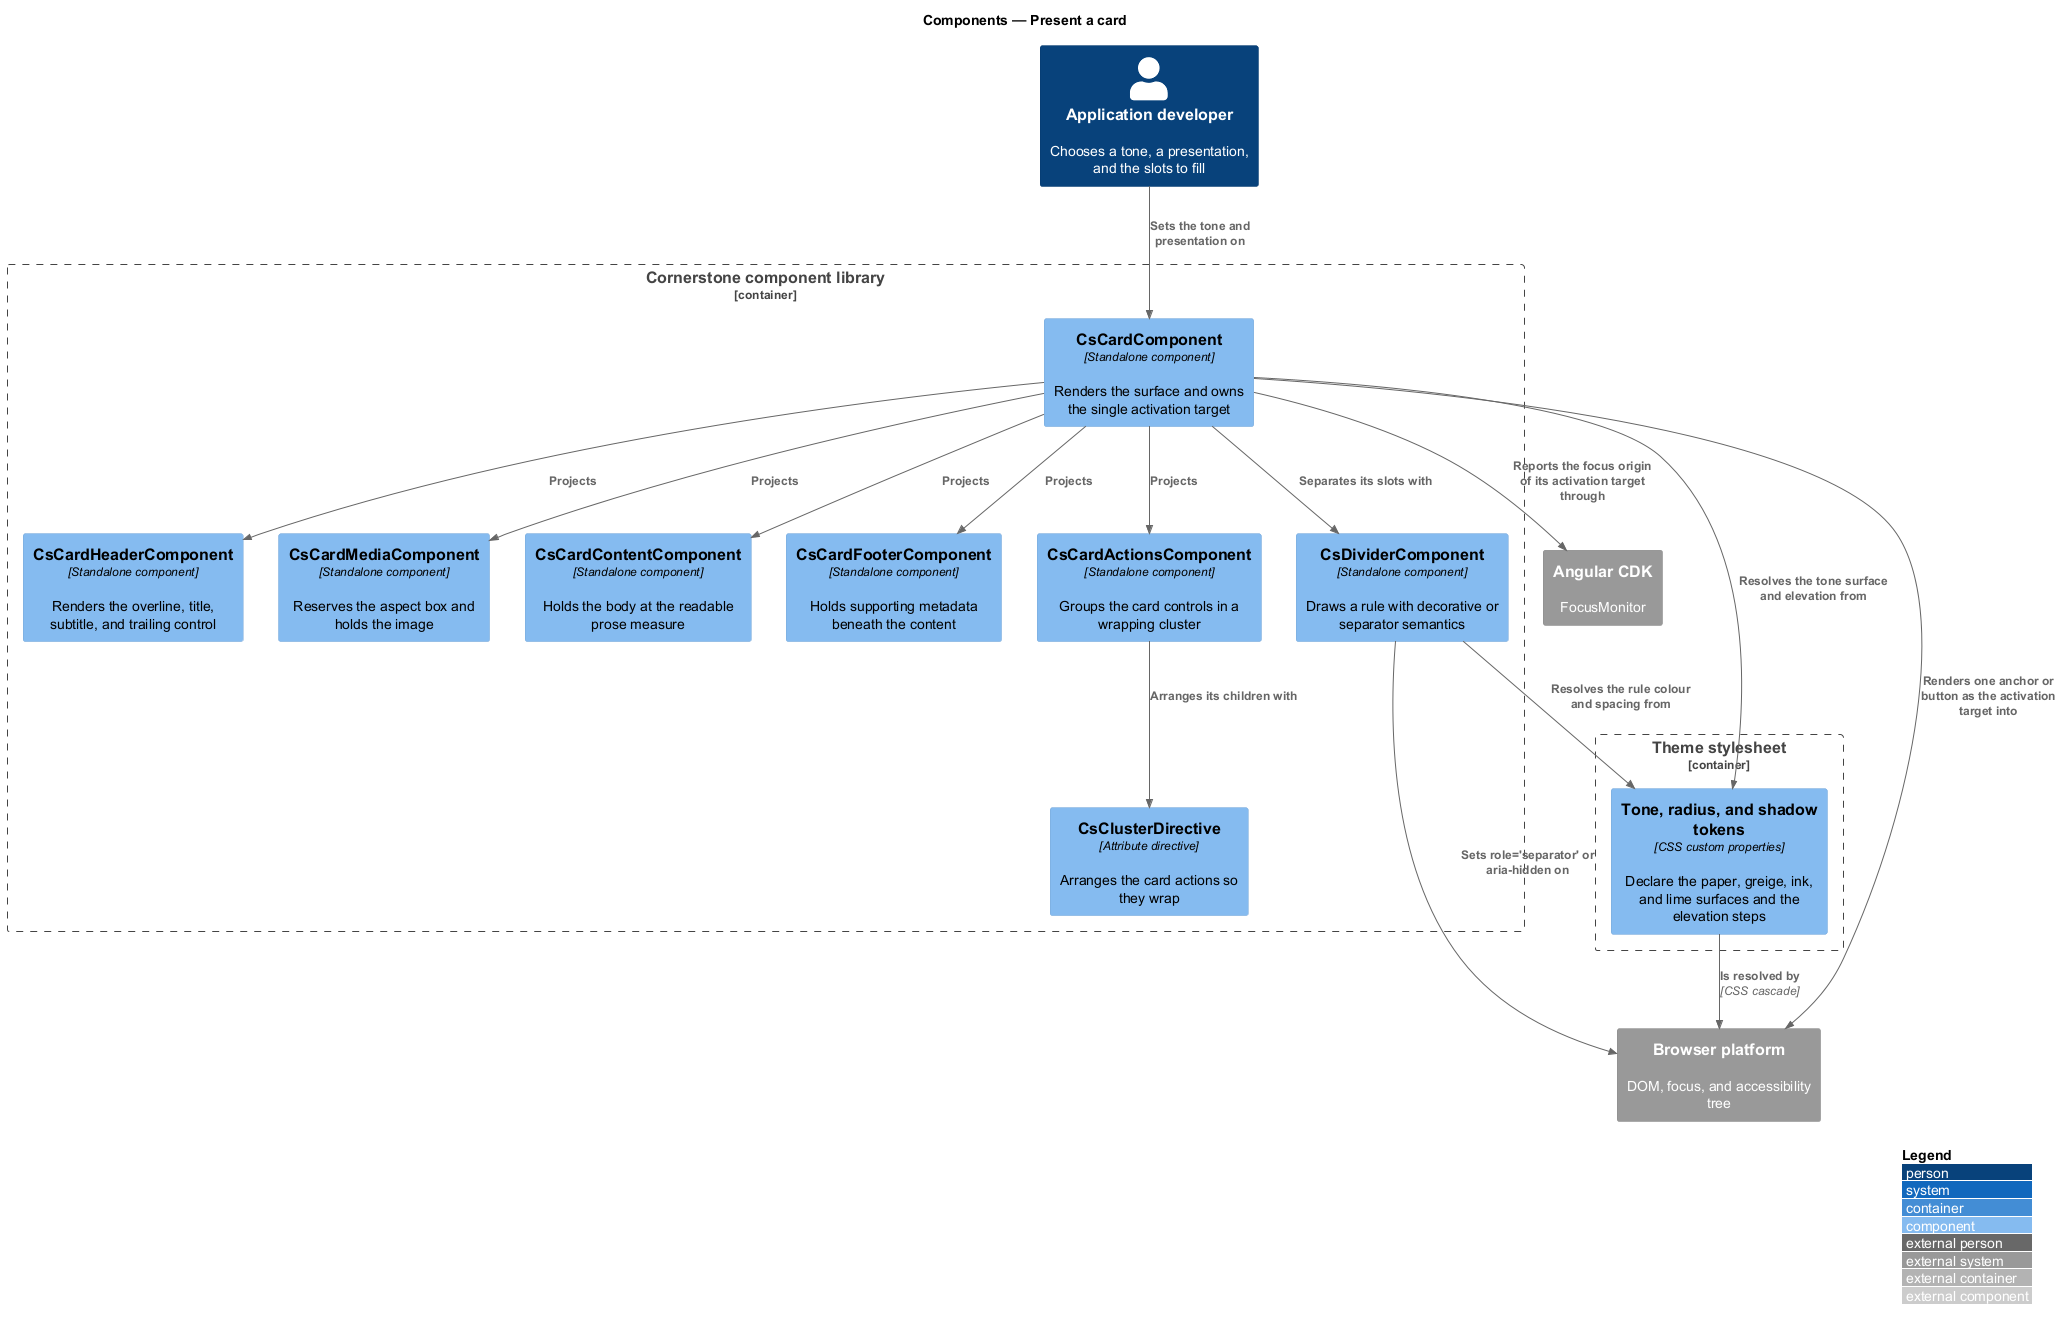

The diagram above was rendered by PlantUML. Its source (embedded in the PNG):
@startuml
!include <C4/C4_Component>
LAYOUT_WITH_LEGEND()
title Components — Present a card

Person(dev, "Application developer", "Chooses a tone, a presentation, and the slots to fill")

Container_Boundary(lib, "Cornerstone component library") {
  Component(card, "CsCardComponent", "Standalone component", "Renders the surface and owns the single activation target")
  Component(header, "CsCardHeaderComponent", "Standalone component", "Renders the overline, title, subtitle, and trailing control")
  Component(media, "CsCardMediaComponent", "Standalone component", "Reserves the aspect box and holds the image")
  Component(content, "CsCardContentComponent", "Standalone component", "Holds the body at the readable prose measure")
  Component(footer, "CsCardFooterComponent", "Standalone component", "Holds supporting metadata beneath the content")
  Component(actions, "CsCardActionsComponent", "Standalone component", "Groups the card controls in a wrapping cluster")
  Component(divider, "CsDividerComponent", "Standalone component", "Draws a rule with decorative or separator semantics")
  Component(cluster, "CsClusterDirective", "Attribute directive", "Arranges the card actions so they wrap")
}

Container_Boundary(themec, "Theme stylesheet") {
  Component(tokens, "Tone, radius, and shadow tokens", "CSS custom properties", "Declare the paper, greige, ink, and lime surfaces and the elevation steps")
}

System_Ext(cdk, "Angular CDK", "FocusMonitor")
System_Ext(browser, "Browser platform", "DOM, focus, and accessibility tree")

Rel(dev, card, "Sets the tone and presentation on")
Rel(card, header, "Projects")
Rel(card, media, "Projects")
Rel(card, content, "Projects")
Rel(card, footer, "Projects")
Rel(card, actions, "Projects")
Rel(card, divider, "Separates its slots with")
Rel(actions, cluster, "Arranges its children with")
Rel(card, cdk, "Reports the focus origin of its activation target through")
Rel(card, tokens, "Resolves the tone surface and elevation from")
Rel(divider, tokens, "Resolves the rule colour and spacing from")
Rel(card, browser, "Renders one anchor or button as the activation target into")
Rel(divider, browser, "Sets role='separator' or aria-hidden on")
Rel(tokens, browser, "Is resolved by", "CSS cascade")
@enduml